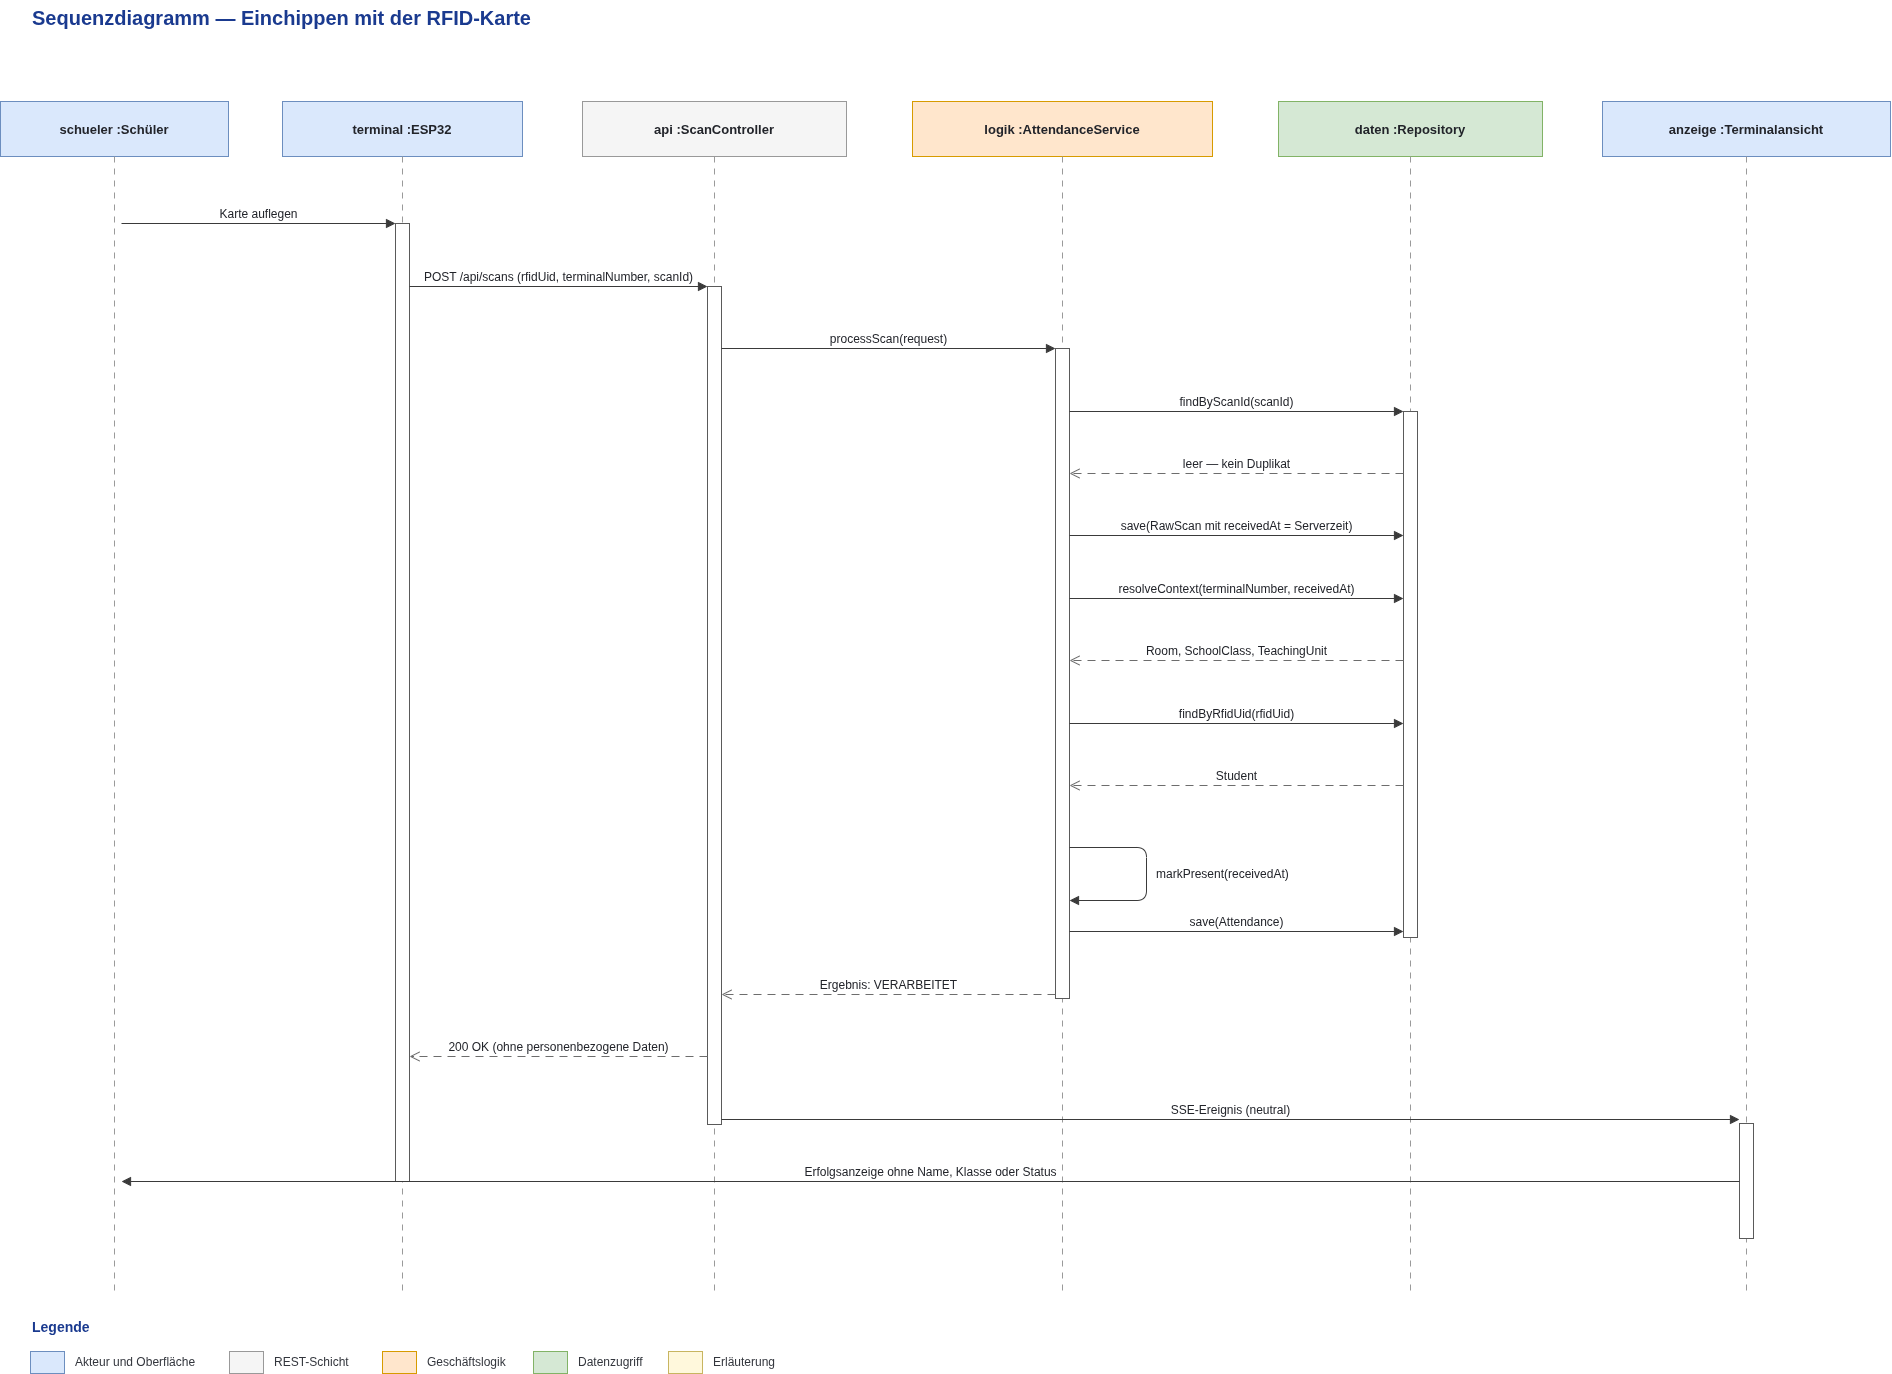

The diagram above was exported from draw.io. Its source (the exported page's mxGraphModel, read from the mxfile embedded in the PNG):
<mxGraphModel dx="3678" dy="1710" grid="0" gridSize="10" guides="1" tooltips="1" connect="1" arrows="1" fold="1" page="1" pageScale="1" pageWidth="2339" pageHeight="1654" math="0" shadow="0">
  <root>
    <mxCell id="0" />
    <mxCell id="1" parent="0" />
    <mxCell id="akt" parent="1" style="rounded=0;whiteSpace=wrap;html=1;fillColor=#DAE8FC;strokeColor=#6C8EBF;fontSize=13;fontStyle=1;fontColor=#22242A;" value="schueler :Schüler" vertex="1">
      <mxGeometry height="55" width="228" x="18" y="132" as="geometry" />
    </mxCell>
    <mxCell id="akt_l" edge="1" parent="1" style="html=1;endArrow=none;dashed=1;dashPattern=6 6;strokeColor=#9A9A9A;">
      <mxGeometry relative="1" as="geometry">
        <mxPoint x="132" y="187" as="sourcePoint" />
        <mxPoint x="132" y="1326" as="targetPoint" />
      </mxGeometry>
    </mxCell>
    <mxCell id="esp" parent="1" style="rounded=0;whiteSpace=wrap;html=1;fillColor=#DAE8FC;strokeColor=#6C8EBF;fontSize=13;fontStyle=1;fontColor=#22242A;" value="terminal :ESP32" vertex="1">
      <mxGeometry height="55" width="240" x="300" y="132" as="geometry" />
    </mxCell>
    <mxCell id="esp_l" edge="1" parent="1" style="html=1;endArrow=none;dashed=1;dashPattern=6 6;strokeColor=#9A9A9A;">
      <mxGeometry relative="1" as="geometry">
        <mxPoint x="420" y="187" as="sourcePoint" />
        <mxPoint x="420" y="1326" as="targetPoint" />
      </mxGeometry>
    </mxCell>
    <mxCell id="ctrl" parent="1" style="rounded=0;whiteSpace=wrap;html=1;fillColor=#F5F5F5;strokeColor=#999999;fontSize=13;fontStyle=1;fontColor=#22242A;" value="api :ScanController" vertex="1">
      <mxGeometry height="55" width="264" x="600" y="132" as="geometry" />
    </mxCell>
    <mxCell id="ctrl_l" edge="1" parent="1" style="html=1;endArrow=none;dashed=1;dashPattern=6 6;strokeColor=#9A9A9A;">
      <mxGeometry relative="1" as="geometry">
        <mxPoint x="732" y="187" as="sourcePoint" />
        <mxPoint x="732" y="1326" as="targetPoint" />
      </mxGeometry>
    </mxCell>
    <mxCell id="svc" parent="1" style="rounded=0;whiteSpace=wrap;html=1;fillColor=#FFE6CC;strokeColor=#D79B00;fontSize=13;fontStyle=1;fontColor=#22242A;" value="logik :AttendanceService" vertex="1">
      <mxGeometry height="55" width="300" x="930" y="132" as="geometry" />
    </mxCell>
    <mxCell id="svc_l" edge="1" parent="1" style="html=1;endArrow=none;dashed=1;dashPattern=6 6;strokeColor=#9A9A9A;">
      <mxGeometry relative="1" as="geometry">
        <mxPoint x="1080" y="187" as="sourcePoint" />
        <mxPoint x="1080" y="1326" as="targetPoint" />
      </mxGeometry>
    </mxCell>
    <mxCell id="db" parent="1" style="rounded=0;whiteSpace=wrap;html=1;fillColor=#D5E8D4;strokeColor=#82B366;fontSize=13;fontStyle=1;fontColor=#22242A;" value="daten :Repository" vertex="1">
      <mxGeometry height="55" width="264" x="1296" y="132" as="geometry" />
    </mxCell>
    <mxCell id="db_l" edge="1" parent="1" style="html=1;endArrow=none;dashed=1;dashPattern=6 6;strokeColor=#9A9A9A;">
      <mxGeometry relative="1" as="geometry">
        <mxPoint x="1428" y="187" as="sourcePoint" />
        <mxPoint x="1428" y="1326" as="targetPoint" />
      </mxGeometry>
    </mxCell>
    <mxCell id="ui" parent="1" style="rounded=0;whiteSpace=wrap;html=1;fillColor=#DAE8FC;strokeColor=#6C8EBF;fontSize=13;fontStyle=1;fontColor=#22242A;" value="anzeige :Terminalansicht" vertex="1">
      <mxGeometry height="55" width="288" x="1620" y="132" as="geometry" />
    </mxCell>
    <mxCell id="ui_l" edge="1" parent="1" style="html=1;endArrow=none;dashed=1;dashPattern=6 6;strokeColor=#9A9A9A;">
      <mxGeometry relative="1" as="geometry">
        <mxPoint x="1764" y="187" as="sourcePoint" />
        <mxPoint x="1764" y="1326" as="targetPoint" />
      </mxGeometry>
    </mxCell>
    <mxCell id="a1" parent="1" style="rounded=0;whiteSpace=wrap;html=1;fillColor=#FFFFFF;strokeColor=#5A5A5A;" value="" vertex="1">
      <mxGeometry height="958" width="14" x="413" y="254" as="geometry" />
    </mxCell>
    <mxCell id="a2" parent="1" style="rounded=0;whiteSpace=wrap;html=1;fillColor=#FFFFFF;strokeColor=#5A5A5A;" value="" vertex="1">
      <mxGeometry height="838" width="14" x="725" y="317" as="geometry" />
    </mxCell>
    <mxCell id="a3" parent="1" style="rounded=0;whiteSpace=wrap;html=1;fillColor=#FFFFFF;strokeColor=#5A5A5A;" value="" vertex="1">
      <mxGeometry height="650" width="14" x="1073" y="379" as="geometry" />
    </mxCell>
    <mxCell id="a4" parent="1" style="rounded=0;whiteSpace=wrap;html=1;fillColor=#FFFFFF;strokeColor=#5A5A5A;" value="" vertex="1">
      <mxGeometry height="526" width="14" x="1421" y="442" as="geometry" />
    </mxCell>
    <mxCell id="a5" parent="1" style="rounded=0;whiteSpace=wrap;html=1;fillColor=#FFFFFF;strokeColor=#5A5A5A;" value="" vertex="1">
      <mxGeometry height="115" width="14" x="1757" y="1154" as="geometry" />
    </mxCell>
    <mxCell id="m1" edge="1" parent="1" style="html=1;endArrow=block;endFill=1;endSize=7;strokeColor=#3A3A3A;verticalAlign=bottom;fontSize=12;fontColor=#22242A;labelBackgroundColor=none;" value="Karte auflegen">
      <mxGeometry relative="1" as="geometry">
        <mxPoint x="139" y="254" as="sourcePoint" />
        <mxPoint x="413" y="254" as="targetPoint" />
      </mxGeometry>
    </mxCell>
    <mxCell id="m2" edge="1" parent="1" style="html=1;endArrow=block;endFill=1;endSize=7;strokeColor=#3A3A3A;verticalAlign=bottom;fontSize=12;fontColor=#22242A;labelBackgroundColor=none;" value="POST /api/scans  (rfidUid, terminalNumber, scanId)">
      <mxGeometry relative="1" as="geometry">
        <mxPoint x="427" y="317" as="sourcePoint" />
        <mxPoint x="725" y="317" as="targetPoint" />
      </mxGeometry>
    </mxCell>
    <mxCell id="m3" edge="1" parent="1" style="html=1;endArrow=block;endFill=1;endSize=7;strokeColor=#3A3A3A;verticalAlign=bottom;fontSize=12;fontColor=#22242A;labelBackgroundColor=none;" value="processScan(request)">
      <mxGeometry relative="1" as="geometry">
        <mxPoint x="739" y="379" as="sourcePoint" />
        <mxPoint x="1073" y="379" as="targetPoint" />
      </mxGeometry>
    </mxCell>
    <mxCell id="m4" edge="1" parent="1" style="html=1;endArrow=block;endFill=1;endSize=7;strokeColor=#3A3A3A;verticalAlign=bottom;fontSize=12;fontColor=#22242A;labelBackgroundColor=none;" value="findByScanId(scanId)">
      <mxGeometry relative="1" as="geometry">
        <mxPoint x="1087" y="442" as="sourcePoint" />
        <mxPoint x="1421" y="442" as="targetPoint" />
      </mxGeometry>
    </mxCell>
    <mxCell id="m5" edge="1" parent="1" style="html=1;endArrow=open;endFill=0;endSize=8;dashed=1;dashPattern=8 6;strokeColor=#6D6D6D;verticalAlign=bottom;fontSize=12;fontColor=#22242A;labelBackgroundColor=none;" value="leer — kein Duplikat">
      <mxGeometry relative="1" as="geometry">
        <mxPoint x="1421" y="504" as="sourcePoint" />
        <mxPoint x="1087" y="504" as="targetPoint" />
      </mxGeometry>
    </mxCell>
    <mxCell id="m6" edge="1" parent="1" style="html=1;endArrow=block;endFill=1;endSize=7;strokeColor=#3A3A3A;verticalAlign=bottom;fontSize=12;fontColor=#22242A;labelBackgroundColor=none;" value="save(RawScan mit receivedAt = Serverzeit)">
      <mxGeometry relative="1" as="geometry">
        <mxPoint x="1087" y="566" as="sourcePoint" />
        <mxPoint x="1421" y="566" as="targetPoint" />
      </mxGeometry>
    </mxCell>
    <mxCell id="m7" edge="1" parent="1" style="html=1;endArrow=block;endFill=1;endSize=7;strokeColor=#3A3A3A;verticalAlign=bottom;fontSize=12;fontColor=#22242A;labelBackgroundColor=none;" value="resolveContext(terminalNumber, receivedAt)">
      <mxGeometry relative="1" as="geometry">
        <mxPoint x="1087" y="629" as="sourcePoint" />
        <mxPoint x="1421" y="629" as="targetPoint" />
      </mxGeometry>
    </mxCell>
    <mxCell id="m8" edge="1" parent="1" style="html=1;endArrow=open;endFill=0;endSize=8;dashed=1;dashPattern=8 6;strokeColor=#6D6D6D;verticalAlign=bottom;fontSize=12;fontColor=#22242A;labelBackgroundColor=none;" value="Room, SchoolClass, TeachingUnit">
      <mxGeometry relative="1" as="geometry">
        <mxPoint x="1421" y="691" as="sourcePoint" />
        <mxPoint x="1087" y="691" as="targetPoint" />
      </mxGeometry>
    </mxCell>
    <mxCell id="m9" edge="1" parent="1" style="html=1;endArrow=block;endFill=1;endSize=7;strokeColor=#3A3A3A;verticalAlign=bottom;fontSize=12;fontColor=#22242A;labelBackgroundColor=none;" value="findByRfidUid(rfidUid)">
      <mxGeometry relative="1" as="geometry">
        <mxPoint x="1087" y="754" as="sourcePoint" />
        <mxPoint x="1421" y="754" as="targetPoint" />
      </mxGeometry>
    </mxCell>
    <mxCell id="m10" edge="1" parent="1" style="html=1;endArrow=open;endFill=0;endSize=8;dashed=1;dashPattern=8 6;strokeColor=#6D6D6D;verticalAlign=bottom;fontSize=12;fontColor=#22242A;labelBackgroundColor=none;" value="Student">
      <mxGeometry relative="1" as="geometry">
        <mxPoint x="1421" y="816" as="sourcePoint" />
        <mxPoint x="1087" y="816" as="targetPoint" />
      </mxGeometry>
    </mxCell>
    <mxCell id="m11" edge="1" parent="1" style="html=1;endArrow=block;endFill=1;endSize=7;strokeColor=#3A3A3A;align=left;verticalAlign=middle;spacingLeft=8;fontSize=12;fontColor=#22242A;" value="markPresent(receivedAt)">
      <mxGeometry relative="1" as="geometry">
        <Array as="points">
          <mxPoint x="1164" y="878" />
          <mxPoint x="1164" y="931" />
        </Array>
        <mxPoint x="1087" y="878" as="sourcePoint" />
        <mxPoint x="1087" y="931" as="targetPoint" />
      </mxGeometry>
    </mxCell>
    <mxCell id="m12" edge="1" parent="1" style="html=1;endArrow=block;endFill=1;endSize=7;strokeColor=#3A3A3A;verticalAlign=bottom;fontSize=12;fontColor=#22242A;labelBackgroundColor=none;" value="save(Attendance)">
      <mxGeometry relative="1" as="geometry">
        <mxPoint x="1087" y="962" as="sourcePoint" />
        <mxPoint x="1421" y="962" as="targetPoint" />
      </mxGeometry>
    </mxCell>
    <mxCell id="m13" edge="1" parent="1" style="html=1;endArrow=open;endFill=0;endSize=8;dashed=1;dashPattern=8 6;strokeColor=#6D6D6D;verticalAlign=bottom;fontSize=12;fontColor=#22242A;labelBackgroundColor=none;" value="Ergebnis: VERARBEITET">
      <mxGeometry relative="1" as="geometry">
        <mxPoint x="1073" y="1025" as="sourcePoint" />
        <mxPoint x="739" y="1025" as="targetPoint" />
      </mxGeometry>
    </mxCell>
    <mxCell id="m14" edge="1" parent="1" style="html=1;endArrow=open;endFill=0;endSize=8;dashed=1;dashPattern=8 6;strokeColor=#6D6D6D;verticalAlign=bottom;fontSize=12;fontColor=#22242A;labelBackgroundColor=none;" value="200 OK  (ohne personenbezogene Daten)">
      <mxGeometry relative="1" as="geometry">
        <mxPoint x="725" y="1087" as="sourcePoint" />
        <mxPoint x="427" y="1087" as="targetPoint" />
      </mxGeometry>
    </mxCell>
    <mxCell id="m15" edge="1" parent="1" style="html=1;endArrow=block;endFill=1;endSize=7;strokeColor=#3A3A3A;verticalAlign=bottom;fontSize=12;fontColor=#22242A;labelBackgroundColor=none;" value="SSE-Ereignis (neutral)">
      <mxGeometry relative="1" as="geometry">
        <mxPoint x="739" y="1150" as="sourcePoint" />
        <mxPoint x="1757" y="1150" as="targetPoint" />
      </mxGeometry>
    </mxCell>
    <mxCell id="m16" edge="1" parent="1" style="html=1;endArrow=block;endFill=1;endSize=7;strokeColor=#3A3A3A;verticalAlign=bottom;fontSize=12;fontColor=#22242A;labelBackgroundColor=none;" value="Erfolgsanzeige ohne Name, Klasse oder Status">
      <mxGeometry relative="1" as="geometry">
        <mxPoint x="1757" y="1212" as="sourcePoint" />
        <mxPoint x="139" y="1212" as="targetPoint" />
      </mxGeometry>
    </mxCell>
    <mxCell id="lgt" parent="1" style="text;html=1;strokeColor=none;fillColor=none;align=left;verticalAlign=middle;whiteSpace=wrap;fontSize=14;fontColor=#1A3A8F;fontStyle=1;" value="Legende" vertex="1">
      <mxGeometry height="24" width="240" x="48" y="1346" as="geometry" />
    </mxCell>
    <mxCell id="lgb0" parent="1" style="rounded=0;whiteSpace=wrap;html=1;fillColor=#DAE8FC;strokeColor=#6C8EBF;" value="" vertex="1">
      <mxGeometry height="22" width="34" x="48" y="1382" as="geometry" />
    </mxCell>
    <mxCell id="lgx0" parent="1" style="text;html=1;strokeColor=none;fillColor=none;align=left;verticalAlign=middle;whiteSpace=wrap;fontSize=12;fontColor=#33363D;" value="Akteur und Oberfläche" vertex="1">
      <mxGeometry height="22" width="348" x="91" y="1382" as="geometry" />
    </mxCell>
    <mxCell id="lgb1" parent="1" style="rounded=0;whiteSpace=wrap;html=1;fillColor=#F5F5F5;strokeColor=#999999;" value="" vertex="1">
      <mxGeometry height="22" width="34" x="247" y="1382" as="geometry" />
    </mxCell>
    <mxCell id="lgx1" parent="1" style="text;html=1;strokeColor=none;fillColor=none;align=left;verticalAlign=middle;whiteSpace=wrap;fontSize=12;fontColor=#33363D;" value="REST-Schicht" vertex="1">
      <mxGeometry height="22" width="348" x="290" y="1382" as="geometry" />
    </mxCell>
    <mxCell id="lgb2" parent="1" style="rounded=0;whiteSpace=wrap;html=1;fillColor=#FFE6CC;strokeColor=#D79B00;" value="" vertex="1">
      <mxGeometry height="22" width="34" x="400" y="1382" as="geometry" />
    </mxCell>
    <mxCell id="lgx2" parent="1" style="text;html=1;strokeColor=none;fillColor=none;align=left;verticalAlign=middle;whiteSpace=wrap;fontSize=12;fontColor=#33363D;" value="Geschäftslogik" vertex="1">
      <mxGeometry height="22" width="348" x="443" y="1382" as="geometry" />
    </mxCell>
    <mxCell id="lgb3" parent="1" style="rounded=0;whiteSpace=wrap;html=1;fillColor=#D5E8D4;strokeColor=#82B366;" value="" vertex="1">
      <mxGeometry height="22" width="34" x="551" y="1382" as="geometry" />
    </mxCell>
    <mxCell id="lgx3" parent="1" style="text;html=1;strokeColor=none;fillColor=none;align=left;verticalAlign=middle;whiteSpace=wrap;fontSize=12;fontColor=#33363D;" value="Datenzugriff" vertex="1">
      <mxGeometry height="22" width="348" x="594" y="1382" as="geometry" />
    </mxCell>
    <mxCell id="lgb4" parent="1" style="rounded=0;whiteSpace=wrap;html=1;fillColor=#FFF8DC;strokeColor=#C8B560;" value="" vertex="1">
      <mxGeometry height="22" width="34" x="686" y="1382" as="geometry" />
    </mxCell>
    <mxCell id="lgx4" parent="1" style="text;html=1;strokeColor=none;fillColor=none;align=left;verticalAlign=middle;whiteSpace=wrap;fontSize=12;fontColor=#33363D;" value="Erläuterung" vertex="1">
      <mxGeometry height="22" width="348" x="729" y="1382" as="geometry" />
    </mxCell>
    <mxCell id="t1" parent="1" style="text;html=1;strokeColor=none;fillColor=none;align=left;verticalAlign=middle;whiteSpace=wrap;fontSize=20;fontColor=#1A3A8F;fontStyle=1;" value="Sequenzdiagramm — Einchippen mit der RFID-Karte" vertex="1">
      <mxGeometry height="34" width="1080" x="48" y="31" as="geometry" />
    </mxCell>
  </root>
</mxGraphModel>